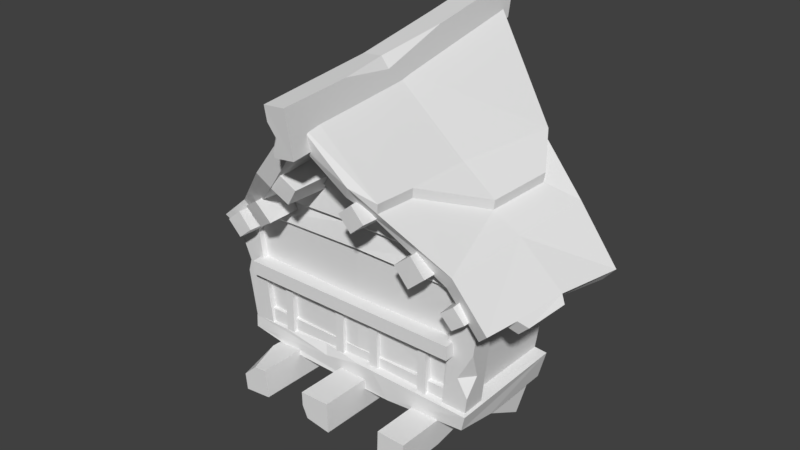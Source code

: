 # Source: Outstick_window_5.blend  (saved by Blender 2.78.0; exported with 4.5.12 LTS)
import bpy
from mathutils import Matrix  # noqa: F401  (used for matrix-valued properties, if any)

bpy.ops.wm.read_factory_settings(use_empty=True)
scene = bpy.context.scene
scene.name = 'Scene'

# ---- collections
col_collection_1 = bpy.data.collections.new('Collection 1'); scene.collection.children.link(col_collection_1)

# ---- world
world_world = bpy.data.worlds.new('World'); scene.world = world_world
world_world.color = (0.05088, 0.05088, 0.05088)
world_world.use_sun_shadow = False
world_world.sun_shadow_jitter_overblur = 0.0
world_world.cycles.sampling_method = 'MANUAL'

# ---- meshes
me_cube_017 = bpy.data.meshes.new('Cube.017')
me_cube_017.from_pydata([(0.4287, -0.79, 1.577), (0.3417, -0.7886, 1.501), (0.361, -0.7981, 1.667), (0.2716, -0.7952, 1.592), (0.433, -0.4532, 1.573), (0.3305, -0.4609, 1.485), (0.3533, -0.4475, 1.678), (0.248, -0.4577, 1.591), (0.1885, -0.8843, 1.782), (0.1155, -0.8814, 1.719), (0.1317, -0.8932, 1.858), (0.05658, -0.8891, 1.795), (0.2053, -0.4424, 1.778), (0.1029, -0.457, 1.691), (0.1256, -0.4483, 1.885), (0.02028, -0.4594, 1.798), (-0.02547, -1.045, 2.053), (-0.1304, -1.046, 2.041), (-0.02933, -1.082, 2.286), (-0.136, -1.082, 2.276), (-0.01894, -0.4792, 2.123), (-0.1535, -0.4832, 2.109), (-0.02266, -0.4739, 2.282), (-0.1606, -0.4747, 2.322), (-0.2397, -0.8801, 1.739), (-0.3303, -0.8882, 1.79), (-0.1827, -0.89, 1.824), (-0.2738, -0.897, 1.878), (-0.2397, -0.4532, 1.729), (-0.3572, -0.4484, 1.795), (-0.1657, -0.4588, 1.84), (-0.2839, -0.455, 1.909), (-0.5233, -0.7848, 1.504), (-0.5944, -0.8018, 1.593), (-0.4306, -0.8119, 1.563), (-0.5012, -0.828, 1.654), (-0.5211, -0.4518, 1.495), (-0.6124, -0.4494, 1.594), (-0.4167, -0.4514, 1.578), (-0.5079, -0.4448, 1.679), (-0.7157, -0.745, 1.371), (-0.7832, -0.7481, 1.445), (-0.6384, -0.7469, 1.433), (-0.7059, -0.7487, 1.509), (-0.7068, -0.4795, 1.364), (-0.7864, -0.4831, 1.451), (-0.6158, -0.4814, 1.436), (-0.6953, -0.4815, 1.525), (0.5477, -0.761, 1.37), (0.4898, -0.7636, 1.433), (0.614, -0.7625, 1.422), (0.5561, -0.7641, 1.487), (0.5453, -0.5014, 1.366), (0.4771, -0.5046, 1.441), (0.6233, -0.5033, 1.428), (0.5552, -0.5052, 1.505), (-0.315, -0.8095, 1.799), (0.7941, 0.01495, 1.361), (0.7391, -0.3171, 1.387), (-0.3926, -0.298, 1.763), (-0.8283, -0.6632, 1.362), (0.6711, -0.7406, 1.359), (0.1693, -0.319, 1.828), (0.1535, -0.8114, 1.799), (-0.9348, -0.2086, 1.313), (0.4748, -0.7022, 1.519), (0.5158, -0.3007, 1.548), (-0.8896, 0.03497, 1.39), (0.5622, 0.07463, 1.573), (-0.7475, 0.0783, 1.489), (-0.7423, -0.3, 1.417), (-0.6954, -0.6639, 1.477), (-0.08723, -0.8771, 2.107), (-0.08407, -0.4117, 2.148), (0.3434, 0.2035, 1.856), (0.8455, 0.03473, 1.421), (0.7882, -0.3143, 1.435), (-0.485, -0.2854, 1.814), (-0.8778, -0.6842, 1.415), (0.7261, -0.7647, 1.413), (0.2216, -0.8349, 1.824), (-0.9813, -0.2219, 1.357), (0.5162, -0.7236, 1.588), (0.5524, -0.2927, 1.617), (-0.9382, 0.05681, 1.451), (-0.5575, 0.1912, 1.775), (0.6013, 0.1085, 1.654), (-0.7868, 0.1104, 1.562), (-0.7859, -0.275, 1.533), (-0.7302, -0.6902, 1.542), (-0.07922, -0.9034, 2.226), (-0.07203, -0.4031, 2.27), (-0.07376, 0.3618, 2.42), (-0.3295, -0.8926, 1.796), (0.1015, -0.8879, 1.882), (-0.08696, -0.957, 2.091), (-0.3818, -0.9201, 1.86), (0.1347, -0.9155, 1.942), (-0.07892, -0.9839, 2.209), (0.7007, -0.5873, 1.369), (0.7535, -0.593, 1.419), (0.7378, -0.5548, 1.332), (0.771, -0.3458, 1.359), (0.7908, -0.5606, 1.384), (0.8201, -0.3429, 1.407), (-0.9065, -0.5011, 1.399), (-0.8618, -0.4818, 1.347), (-0.8924, -0.5011, 1.313), (-0.9663, -0.3, 1.256), (-0.9372, -0.5205, 1.365), (-1.014, -0.2955, 1.301), (-0.5818, -0.2728, 1.727), (-0.4378, -0.6237, 1.836), (-0.4456, -0.8108, 1.785), (-0.4388, -0.6288, 1.889), (-0.4859, -0.2908, 1.866), (-0.5584, 0.1914, 1.827), (-0.5828, -0.276, 1.791), (-0.449, -0.8158, 1.842), (-0.393, -0.8386, 1.891), (0.2367, -0.6318, 1.826), (0.4118, -0.2959, 1.7), (0.4516, 0.02529, 1.728), (0.4191, -0.3003, 1.749), (0.2587, -0.3172, 1.891), (0.3508, 0.2009, 1.905), (0.2441, -0.6395, 1.876), (0.2289, -0.8426, 1.873), (0.459, 0.02636, 1.777), (-0.6955, -0.5959, 0.7761), (-0.7684, -0.6283, 1.459), (-0.7483, -0.02338, 0.744), (-0.7646, 0.01548, 1.369), (0.4738, -0.5996, 0.7646), (0.5539, -0.6298, 1.463), (0.5196, -0.02338, 0.744), (0.5452, 0.003853, 1.37), (-0.7187, -0.5999, 0.8886), (-0.7212, -0.02462, 0.8998), (0.4934, -0.02462, 0.8998), (0.4952, -0.5923, 0.9082), (-0.7781, -0.008958, 0.8816), (0.5501, -0.008958, 0.8816), (0.5535, -0.6573, 0.8779), (-0.7554, -0.6357, 0.8748), (0.5267, -0.4176, 0.7524), (0.1191, -0.6629, 0.773), (0.532, -0.6492, 0.7968), (-0.6459, -0.1222, 0.7484), (-0.6469, -0.5523, 0.7734), (0.4171, -0.1126, 0.756), (0.4116, -0.4964, 0.7641), (0.1189, -0.5633, 0.7689), (-0.4203, -0.6565, 0.7763), (-0.7507, -0.5897, 0.776), (-0.7524, -0.6417, 0.8127), (0.09269, -0.00645, 0.7428), (0.1059, -0.1067, 0.7521), (0.03271, -0.6684, 0.8997), (-0.09282, -0.6177, 0.9091), (-0.7506, -0.6362, 0.8637), (-0.8124, -0.5691, 1.465), (-0.7522, -0.5148, 0.8726), (-0.8028, -0.5602, 1.373), (-0.6363, -0.6377, 0.8642), (-0.763, -0.5691, 1.466), (-0.6375, -0.5156, 0.8731), (-0.7543, -0.5602, 1.373), (-0.072, -0.6393, 1.485), (0.4162, -0.6399, 0.8819), (0.5529, -0.5709, 1.489), (0.4157, -0.5164, 0.8905), (0.5429, -0.5619, 1.396), (0.5396, -0.6383, 0.8755), (0.6017, -0.5706, 1.482), (0.539, -0.5155, 0.8841), (0.5908, -0.5616, 1.389), (-0.8162, 0.03697, 1.454), (-0.8048, 0.01513, 1.345), (-0.7665, 0.04311, 1.453), (-0.756, 0.01853, 1.345), (0.5526, 0.04413, 1.463), (0.5404, 0.02335, 1.353), (0.6019, 0.03387, 1.461), (0.5887, 0.01606, 1.351), (-0.8168, -0.6564, 1.457), (-0.8191, -0.5464, 1.475), (-0.692, -0.5467, 1.476), (-0.6902, -0.6568, 1.458), (0.4805, -0.6596, 1.482), (0.4818, -0.5481, 1.5), (0.6187, -0.5477, 1.492), (0.617, -0.6588, 1.474), (-0.4758, -0.681, 1.781), (0.2456, -0.6813, 1.782), (-0.09247, -0.6631, 2.124), (-0.07312, -0.6923, 1.766), (0.3997, -0.6696, 1.619), (-0.05288, -0.6778, 1.633), (-0.6221, -0.6685, 1.616), (-0.08989, -0.6504, 1.608), (-0.6529, -0.627, 1.59), (0.4321, -0.6276, 1.593), (0.272, -0.6467, 1.761), (-0.06394, -0.6596, 1.75), (-0.5009, -0.647, 1.759), (-0.04729, -0.6709, 1.509), (-0.7394, -0.6568, 1.486), (0.5233, -0.6581, 1.489), (0.254, -0.891, 0.6551), (0.2588, -0.891, 0.7995), (0.2538, -0.529, 0.65), (0.2587, -0.529, 0.7944), (0.3984, -0.891, 0.6503), (0.4032, -0.891, 0.7947), (0.3567, -0.529, 0.6466), (0.403, -0.529, 0.7896), (0.2527, -0.2825, 0.6165), (0.257, -0.2183, 0.7458), (0.3971, -0.2825, 0.6117), (0.4014, -0.2183, 0.741), (0.2475, 0.004171, 0.4607), (0.2516, 0.07956, 0.5839), (0.3919, 0.004171, 0.4559), (0.396, 0.07956, 0.5791), (-0.171, -0.7319, 0.6682), (-0.1744, -0.9172, 0.8236), (-0.131, -0.5399, 0.6647), (-0.1743, -0.5399, 0.8182), (-0.01662, -0.9172, 0.6727), (-0.02006, -0.9172, 0.8271), (-0.0165, -0.5399, 0.6672), (-0.01994, -0.5399, 0.8216), (-0.1701, -0.2764, 0.628), (-0.1732, -0.2077, 0.7663), (-0.0157, -0.2764, 0.6314), (-0.01878, -0.2077, 0.7697), (-0.1664, 0.03016, 0.4614), (-0.1693, 0.1108, 0.5931), (-0.012, 0.03016, 0.4648), (-0.01493, 0.1108, 0.5965), (-0.5734, -0.891, 0.6466), (-0.589, -0.695, 0.7889), (-0.5729, -0.529, 0.6415), (-0.5886, -0.529, 0.7851), (-0.4298, -0.891, 0.6623), (-0.4455, -0.891, 0.8059), (-0.4293, -0.529, 0.6572), (-0.445, -0.529, 0.8008), (-0.5692, -0.2825, 0.6082), (-0.5833, -0.2183, 0.7368), (-0.4256, -0.2825, 0.6239), (-0.4397, -0.2183, 0.7526), (-0.5523, 0.004171, 0.4533), (-0.5657, 0.07956, 0.5758), (-0.4087, 0.004171, 0.469), (-0.4221, 0.07956, 0.5915), (0.5823, -0.6496, 1.206), (0.5512, -0.6414, 0.9654), (0.5003, -0.6449, 1.056), (0.5634, -0.5891, 1.066), (-0.78, -0.6451, 1.127), (-0.7998, -0.6512, 1.304), (-0.7887, -0.6116, 1.205), (-0.7576, -0.6477, 1.192), (-0.05601, -0.6647, 0.8969), (-0.5305, -0.645, 0.8819), (-0.2876, -0.6294, 0.8978), (-0.2634, -0.6533, 0.8495), (-0.1729, -0.9172, 0.7529), (0.399, -0.529, 0.6677), (-0.1457, -0.9172, 0.6921), (0.3976, -0.3865, 0.6258), (-0.1706, -0.457, 0.6525), (0.3983, -0.6418, 0.6478), (-0.5726, -0.5095, 0.6389), (-0.171, -0.6701, 0.6668), (-0.1714, -0.5399, 0.6871), (-0.571, -0.4051, 0.6248), (-0.5745, -0.4752, 0.6562), (-0.5406, -0.4533, 0.6347), (-0.5827, -0.891, 0.7311), (-0.5105, -0.891, 0.7988), (-0.6881, -0.6265, 0.8745), (-0.6881, -0.6265, 0.9535), (-0.6881, -0.5878, 0.9535), (0.4773, -0.6265, 0.8745), (0.4773, -0.6265, 0.9535), (0.4773, -0.5878, 0.9535), (0.4773, -0.6071, 1.233), (0.4773, -0.6071, 1.162), (0.4773, -0.6988, 1.233), (0.4773, -0.6988, 1.162), (-0.6881, -0.6071, 1.233), (-0.6881, -0.6071, 1.162), (-0.6881, -0.6988, 1.233), (-0.6881, -0.6988, 1.162), (-0.01894, 0.01399, 2.211), (-0.1535, 0.01004, 2.196), (-0.02389, -0.01731, 2.415), (-0.1606, -0.0199, 2.402), (-0.01894, 0.3813, 2.309), (-0.1535, 0.3773, 2.294), (-0.02389, 0.4269, 2.499), (-0.1606, 0.4244, 2.487), (-0.1342, -1.071, 2.201), (-0.1311, -1.051, 2.072), (-0.1003, -1.06, 2.137), (-0.1335, -1.031, 2.127), (-0.06345, -0.4728, 2.331), (-0.02389, -0.1282, 2.395), (-0.0262, -0.7318, 2.314), (-0.1648, -0.6035, 0.8913), (-0.2102, -0.6035, 0.8913), (-0.1648, -0.6433, 0.8913), (-0.2102, -0.6433, 0.8913), (-0.1648, -0.6035, 1.169), (-0.2102, -0.6035, 1.169), (-0.1648, -0.6433, 1.169), (-0.2102, -0.6433, 1.169), (-0.4882, -0.6035, 0.8843), (-0.5336, -0.6035, 0.8843), (-0.4882, -0.6433, 0.8843), (-0.5336, -0.6433, 0.8843), (-0.4882, -0.6035, 1.162), (-0.5336, -0.6035, 1.162), (-0.4882, -0.6433, 1.162), (-0.5336, -0.6433, 1.162), (0.04184, -0.6035, 0.8913), (-0.003566, -0.6035, 0.8913), (0.04184, -0.6433, 0.8913), (-0.003566, -0.6433, 0.8913), (0.04184, -0.6035, 1.169), (-0.003566, -0.6035, 1.169), (0.04184, -0.6433, 1.169), (-0.003566, -0.6433, 1.169), (0.3244, -0.6035, 0.8913), (0.279, -0.6035, 0.8913), (0.3244, -0.6433, 0.8913), (0.279, -0.6433, 0.8913), (0.3244, -0.6035, 1.169), (0.279, -0.6035, 1.169), (0.3244, -0.6433, 1.169), (0.279, -0.6433, 1.169), (-0.7437, -0.6142, 1.176), (0.5248, -0.6112, 1.188), (-0.08295, -0.6279, 1.182), (-0.7187, -0.6034, 0.8886), (0.4952, -0.5959, 0.9082), (-0.09282, -0.6213, 0.9091), (-0.7437, -0.6177, 1.176), (0.5248, -0.6148, 1.188), (-0.08295, -0.6315, 1.182)], [], [(1, 0, 2, 3), (9, 8, 10, 11), (1, 5, 4, 0), (2, 6, 7, 3), (0, 4, 6, 2), (3, 7, 5, 1), (9, 13, 12, 8), (10, 14, 15, 11), (8, 12, 14, 10), (11, 15, 13, 9), (17, 16, 18, 19, 305, 307, 306), (17, 21, 20, 16), (18, 311, 309, 23, 19), (16, 20, 22, 311, 18), (19, 23, 21, 17, 306, 308, 305), (25, 24, 26, 27), (25, 29, 28, 24), (26, 30, 31, 27), (24, 28, 30, 26), (27, 31, 29, 25), (33, 32, 34, 35), (33, 37, 36, 32), (34, 38, 39, 35), (32, 36, 38, 34), (35, 39, 37, 33), (41, 40, 42, 43), (41, 45, 44, 40), (42, 46, 47, 43), (40, 44, 46, 42), (43, 47, 45, 41), (49, 48, 50, 51), (49, 53, 52, 48), (50, 54, 55, 51), (48, 52, 54, 50), (51, 55, 53, 49), (66, 68, 57, 58), (72, 73, 62, 63), (65, 66, 58, 99, 61), (70, 64, 67, 69), (63, 62, 66, 65), (72, 56, 59, 73), (56, 71, 70, 59), (71, 60, 106, 64, 70), (83, 76, 75, 86), (120, 121, 123, 126), (113, 96, 118), (77, 112, 114, 115), (82, 79, 100, 76, 83), (88, 87, 84, 81), (80, 82, 83, 121, 120), (112, 113, 118, 114), (89, 88, 81, 105, 78), (63, 65, 82, 80), (64, 106, 107, 108), (58, 57, 75, 76), (63, 80, 97, 94), (72, 63, 94, 95), (67, 64, 81, 84), (56, 93, 71), (65, 61, 79, 82), (60, 71, 89, 78), (61, 99, 100, 79), (93, 95, 98, 96), (95, 94, 97, 98), (56, 72, 95, 93), (80, 120, 126, 127), (85, 111, 117, 116), (96, 89, 71, 93), (103, 101, 102, 104), (100, 99, 101, 103), (99, 58, 102, 101), (58, 76, 104, 102), (76, 100, 103, 104), (108, 107, 109, 110), (105, 106, 60, 78), (106, 105, 109, 107), (81, 64, 108, 110), (105, 81, 110, 109), (115, 116, 117), (111, 85, 87, 88), (113, 112, 77, 111, 88, 89), (96, 113, 89), (91, 92, 116, 115), (90, 91, 115, 114, 119), (119, 114, 118), (90, 119, 96, 98), (119, 118, 96), (111, 77, 115, 117), (124, 123, 128, 125), (74, 122, 121, 83, 86), (122, 74, 125, 128), (90, 127, 126, 124, 91), (91, 124, 125, 92), (127, 90, 98, 97), (126, 123, 124), (97, 80, 127), (121, 122, 128, 123), (137, 344, 130, 132, 138), (139, 136, 134, 345, 140), (143, 140, 159, 158), (142, 139, 140, 143), (144, 137, 138, 141), (129, 155, 154), (135, 142, 143, 147, 145), (133, 147, 146), (145, 147, 133), (146, 147, 143, 158), (145, 133, 151), (135, 145, 151, 150), (133, 146, 152, 151), (146, 153, 129, 149, 152), (131, 156, 157, 148), (154, 155, 144, 141, 131), (153, 155, 129), (129, 154, 131, 148, 149), (150, 151, 152, 157), (157, 156, 135, 150), (148, 157, 152, 149), (160, 261, 263, 262, 185, 186, 162), (158, 159, 137, 144, 266, 267, 265), (158, 265, 268, 266, 144, 155, 153, 146), (162, 186, 187, 166), (166, 187, 188, 164), (164, 188, 185, 262, 264, 261, 160), (169, 189, 190, 171), (171, 190, 191, 175), (175, 191, 192, 257, 260, 258, 173), (137, 159, 346, 344), (173, 258, 259, 257, 192, 189, 169), (176, 172, 182, 184), (163, 161, 177, 178), (174, 176, 184, 183), (161, 165, 179, 177), (167, 163, 178, 180), (170, 174, 183, 181), (140, 345, 346, 159), (204, 203, 194, 196), (205, 204, 196, 193), (196, 194, 195), (193, 196, 195), (201, 200, 198, 199), (200, 202, 197, 198), (206, 208, 202, 200), (207, 206, 200, 201), (199, 198, 204, 205), (198, 197, 203, 204), (130, 168, 206, 207), (168, 134, 208, 206), (209, 210, 212, 211), (216, 270, 272, 219, 220), (215, 270, 274), (213, 214, 210, 209), (211, 215, 274, 213, 209), (216, 212, 210, 214), (275, 279, 280), (212, 216, 220, 218), (211, 212, 218, 217), (220, 219, 223, 224), (219, 217, 221, 223), (218, 220, 224, 222), (217, 218, 222, 221), (225, 271, 269), (232, 231, 235, 236), (231, 232, 230, 229), (229, 271, 225), (232, 228, 226, 230), (231, 227, 273, 233, 235), (227, 277, 273), (236, 235, 239, 240), (235, 233, 237, 239), (234, 236, 240, 238), (233, 234, 238, 237), (241, 281, 242, 244, 243), (248, 247, 251, 252), (247, 248, 246, 245), (245, 246, 282, 281, 241), (243, 247, 245, 241), (248, 244, 242, 282, 246), (247, 243, 275, 280, 278, 249, 251), (244, 248, 252, 250), (243, 244, 250, 249, 278, 279, 275), (252, 251, 255, 256), (251, 249, 253, 255), (250, 252, 256, 254), (249, 250, 254, 253), (259, 260, 257), (260, 259, 258), (261, 264, 263), (262, 263, 264), (267, 268, 265), (268, 267, 266), (274, 270, 216, 214, 213), (269, 271, 229, 230, 226), (225, 269, 226, 228, 277, 276), (276, 277, 227), (272, 215, 211, 217, 219), (278, 280, 279), (272, 270, 215), (276, 227, 231, 229, 225), (273, 277, 228, 234, 233), (281, 282, 242), (296, 295, 293, 294), (289, 293, 295, 291), (286, 287, 284, 283), (288, 285, 284, 287), (292, 291, 295, 296), (290, 289, 291, 292), (294, 290, 292, 296), (21, 23, 300, 298), (300, 299, 303, 304), (23, 309, 310, 299, 300), (298, 300, 304, 302), (299, 297, 301, 303), (307, 308, 306), (308, 307, 305), (310, 309, 22), (309, 311, 22), (310, 22, 20, 297, 299), (312, 316, 318, 314), (315, 314, 318, 319), (317, 313, 315, 319), (320, 324, 326, 322), (323, 322, 326, 327), (325, 321, 323, 327), (328, 332, 334, 330), (331, 330, 334, 335), (333, 329, 331, 335), (336, 340, 342, 338), (339, 338, 342, 343), (341, 337, 339, 343), (344, 346, 168, 130), (346, 345, 134, 168), (347, 349, 352, 350), (348, 351, 352, 349)])
_uv = me_cube_017.uv_layers.new(name='UVMap')
_uv.uv.foreach_set('vector', [0.03088, 0.9726, 0.03088, 0.9726, 0.03088, 0.9726, 0.03088, 0.9726, 0.03088, 0.9726, 0.03088, 0.9726, 0.03088, 0.9726, 0.03088, 0.9726, 0.03088, 0.9726, 0.03088, 0.9726, 0.03088, 0.9726, 0.03088, 0.9726, 0.03088, 0.9726, 0.03088, 0.9726, 0.03088, 0.9726, 0.03088, 0.9726, 0.03088, 0.9726, 0.03088, 0.9726, 0.03088, 0.9726, 0.03088, 0.9726, 0.03088, 0.9726, 0.03088, 0.9726, 0.03088, 0.9726, 0.03088, 0.9726, 0.03088, 0.9726, 0.03088, 0.9726, 0.03088, 0.9726, 0.03088, 0.9726, 0.03088, 0.9726, 0.03088, 0.9726, 0.03088, 0.9726, 0.03088, 0.9726, 0.03088, 0.9726, 0.03088, 0.9726, 0.03088, 0.9726, 0.03088, 0.9726, 0.03088, 0.9726, 0.03088, 0.9726, 0.03088, 0.9726, 0.03088, 0.9726, 0.04734, 0.9725, 0.04734, 0.9725, 0.04734, 0.9725, 0.04734, 0.9725, 0.04734, 0.9725, 0.04734, 0.9725, 0.04734, 0.9725, 0.04734, 0.9725, 0.04734, 0.9725, 0.04734, 0.9725, 0.04734, 0.9725, 0.04734, 0.9725, 0.04734, 0.9725, 0.04734, 0.9725, 0.04734, 0.9725, 0.04734, 0.9725, 0.04734, 0.9725, 0.04734, 0.9725, 0.04734, 0.9725, 0.04734, 0.9725, 0.04734, 0.9725, 0.04734, 0.9725, 0.04734, 0.9725, 0.04734, 0.9725, 0.04734, 0.9725, 0.04734, 0.9725, 0.04734, 0.9725, 0.04734, 0.9725, 0.03088, 0.9726, 0.03088, 0.9726, 0.03088, 0.9726, 0.03088, 0.9726, 0.03088, 0.9726, 0.03088, 0.9726, 0.03088, 0.9726, 0.03088, 0.9726, 0.03088, 0.9726, 0.03088, 0.9726, 0.03088, 0.9726, 0.03088, 0.9726, 0.03088, 0.9726, 0.03088, 0.9726, 0.03088, 0.9726, 0.03088, 0.9726, 0.03088, 0.9726, 0.03088, 0.9726, 0.03088, 0.9726, 0.03088, 0.9726, 0.03088, 0.9726, 0.03088, 0.9726, 0.03088, 0.9726, 0.03088, 0.9726, 0.03088, 0.9726, 0.03088, 0.9726, 0.03088, 0.9726, 0.03088, 0.9726, 0.03088, 0.9726, 0.03088, 0.9726, 0.03088, 0.9726, 0.03088, 0.9726, 0.03088, 0.9726, 0.03088, 0.9726, 0.03088, 0.9726, 0.03088, 0.9726, 0.03088, 0.9726, 0.03088, 0.9726, 0.03088, 0.9726, 0.03088, 0.9726, 0.03088, 0.9726, 0.03088, 0.9726, 0.03088, 0.9726, 0.03088, 0.9726, 0.03088, 0.9726, 0.03088, 0.9726, 0.03088, 0.9726, 0.03088, 0.9726, 0.03088, 0.9726, 0.03088, 0.9726, 0.03088, 0.9726, 0.03088, 0.9726, 0.03088, 0.9726, 0.03088, 0.9726, 0.03088, 0.9726, 0.03088, 0.9726, 0.03088, 0.9726, 0.03088, 0.9726, 0.03088, 0.9726, 0.03088, 0.9726, 0.03088, 0.9726, 0.03088, 0.9726, 0.03088, 0.9726, 0.03088, 0.9726, 0.03088, 0.9726, 0.03088, 0.9726, 0.03088, 0.9726, 0.03088, 0.9726, 0.03088, 0.9726, 0.03088, 0.9726, 0.03088, 0.9726, 0.03088, 0.9726, 0.03088, 0.9726, 0.03088, 0.9726, 0.03088, 0.9726, 0.03088, 0.9726, 0.03088, 0.9726, 0.03088, 0.9726, 0.03088, 0.9726, 0.03088, 0.9726, 0.7801, 0.07966, 0.8266, 0.06904, 0.8162, 0.04095, 0.7734, 0.05803, 0.7293, 0.1764, 0.7912, 0.163, 0.7865, 0.1182, 0.7252, 0.133, 0.7281, 0.09148, 0.7801, 0.07966, 0.7734, 0.05803, 0.737, 0.06687, 0.7163, 0.07194, 0.7755, 0.06198, 0.7847, 0.04381, 0.8185, 0.04457, 0.8236, 0.05787, 0.7252, 0.133, 0.7865, 0.1182, 0.7801, 0.07966, 0.7281, 0.09148, 0.7293, 0.1764, 0.7255, 0.1329, 0.7858, 0.1089, 0.7912, 0.163, 0.7255, 0.1329, 0.7314, 0.08434, 0.7755, 0.06198, 0.7858, 0.1089, 0.7314, 0.08434, 0.7267, 0.06908, 0.75, 0.05969, 0.7847, 0.04381, 0.7755, 0.06198, 0.02965, 0.9932, 0.02965, 0.9932, 0.02965, 0.9932, 0.02965, 0.9932, 0.03858, 0.9927, 0.03858, 0.9927, 0.03858, 0.9927, 0.03858, 0.9927, 0.03858, 0.9927, 0.03858, 0.9927, 0.03858, 0.9927, 0.03858, 0.9927, 0.03858, 0.9927, 0.03858, 0.9927, 0.03858, 0.9927, 0.02965, 0.9932, 0.02965, 0.9932, 0.02965, 0.9932, 0.02965, 0.9932, 0.02965, 0.9932, 0.02965, 0.9932, 0.02965, 0.9932, 0.02965, 0.9932, 0.02965, 0.9932, 0.02965, 0.9932, 0.02965, 0.9932, 0.02965, 0.9932, 0.02965, 0.9932, 0.02965, 0.9932, 0.03858, 0.9927, 0.03858, 0.9927, 0.03858, 0.9927, 0.03858, 0.9927, 0.02965, 0.9932, 0.02965, 0.9932, 0.02965, 0.9932, 0.02965, 0.9932, 0.02965, 0.9932, 0.02965, 0.9932, 0.02965, 0.9932, 0.02965, 0.9932, 0.02965, 0.9932, 0.7847, 0.04381, 0.75, 0.05969, 0.7461, 0.056, 0.7702, 0.04007, 0.03857, 0.9911, 0.03857, 0.9911, 0.03857, 0.9911, 0.03857, 0.9911, 0.02965, 0.9932, 0.02965, 0.9932, 0.02965, 0.9932, 0.02965, 0.9932, 0.7293, 0.1764, 0.7252, 0.133, 0.7186, 0.1471, 0.7181, 0.1776, 0.03857, 0.9911, 0.03857, 0.9911, 0.03857, 0.9911, 0.03857, 0.9911, 0.7255, 0.1329, 0.7144, 0.136, 0.7314, 0.08434, 0.02965, 0.9932, 0.02965, 0.9932, 0.02965, 0.9932, 0.02965, 0.9932, 0.02965, 0.9932, 0.02965, 0.9932, 0.02965, 0.9932, 0.02965, 0.9932, 0.03857, 0.9911, 0.03857, 0.9911, 0.03857, 0.9911, 0.03857, 0.9911, 0.02965, 0.9932, 0.02965, 0.9932, 0.02965, 0.9932, 0.02965, 0.9932, 0.02965, 0.9932, 0.02965, 0.9932, 0.02965, 0.9932, 0.02965, 0.9932, 0.7255, 0.1329, 0.7293, 0.1764, 0.7181, 0.1776, 0.7144, 0.136, 0.03858, 0.9927, 0.03858, 0.9927, 0.03858, 0.9927, 0.03858, 0.9927, 0.03858, 0.9927, 0.03858, 0.9927, 0.03858, 0.9927, 0.03858, 0.9927, 0.02965, 0.9932, 0.02965, 0.9932, 0.02965, 0.9932, 0.02965, 0.9932, 0.03857, 0.9911, 0.03857, 0.9911, 0.03857, 0.9911, 0.03857, 0.9911, 0.03857, 0.9911, 0.03857, 0.9911, 0.03857, 0.9911, 0.03857, 0.9911, 0.737, 0.06687, 0.7734, 0.05803, 0.7684, 0.05553, 0.7398, 0.06074, 0.03857, 0.9911, 0.03857, 0.9911, 0.03857, 0.9911, 0.03857, 0.9911, 0.02965, 0.9932, 0.02965, 0.9932, 0.02965, 0.9932, 0.02965, 0.9932, 0.03857, 0.9911, 0.03857, 0.9911, 0.03857, 0.9911, 0.03857, 0.9911, 0.03857, 0.9911, 0.03857, 0.9911, 0.03857, 0.9911, 0.03857, 0.9911, 0.03857, 0.9911, 0.03857, 0.9911, 0.03857, 0.9911, 0.03857, 0.9911, 0.03857, 0.9911, 0.03857, 0.9911, 0.03857, 0.9911, 0.03857, 0.9911, 0.02965, 0.9932, 0.02965, 0.9932, 0.02965, 0.9932, 0.02965, 0.9932, 0.02965, 0.9932, 0.02965, 0.9932, 0.02965, 0.9932, 0.02965, 0.9932, 0.02965, 0.9932, 0.02965, 0.9932, 0.02965, 0.9932, 0.02965, 0.9932, 0.02965, 0.9932, 0.02965, 0.9932, 0.02965, 0.9932, 0.02965, 0.9932, 0.02965, 0.9932, 0.02965, 0.9932, 0.02965, 0.9932, 0.02965, 0.9932, 0.02965, 0.9932, 0.02965, 0.9932, 0.02965, 0.9932, 0.02965, 0.9932, 0.02965, 0.9932, 0.02965, 0.9932, 0.02965, 0.9932, 0.02965, 0.9932, 0.02965, 0.9932, 0.02965, 0.9932, 0.02965, 0.9932, 0.02965, 0.9932, 0.02965, 0.9932, 0.02965, 0.9932, 0.02965, 0.9932, 0.02965, 0.9932, 0.02965, 0.9932, 0.02965, 0.9932, 0.02965, 0.9932, 0.03858, 0.9927, 0.03858, 0.9927, 0.03858, 0.9927, 0.03858, 0.9927, 0.02965, 0.9932, 0.02965, 0.9932, 0.02965, 0.9932, 0.02965, 0.9932, 0.02965, 0.9932, 0.02965, 0.9932, 0.02965, 0.9932, 0.02965, 0.9932, 0.02965, 0.9932, 0.03857, 0.9929, 0.03857, 0.9929, 0.03857, 0.9929, 0.03857, 0.9929, 0.02965, 0.9932, 0.02965, 0.9932, 0.02965, 0.9932, 0.02965, 0.9932, 0.02965, 0.9932, 0.02965, 0.9932, 0.02965, 0.9932, 0.02965, 0.9932, 0.02965, 0.9932, 0.02965, 0.9932, 0.02965, 0.9932, 0.02965, 0.9932, 0.02965, 0.9932, 0.02965, 0.9932, 0.02965, 0.9932, 0.02965, 0.9932, 0.03858, 0.9927, 0.03858, 0.9927, 0.03858, 0.9927, 0.03858, 0.9927, 0.03858, 0.9927, 0.03858, 0.9927, 0.03858, 0.9927, 0.9089, 0.0582, 0.9074, 0.08816, 0.9059, 0.1177, 0.973, 0.1083, 0.9689, 0.05937, 0.9689, 0.05937, 0.9718, 0.1084, 0.9057, 0.1181, 0.9077, 0.08938, 0.9096, 0.06024, 0.04062, 0.9707, 0.04062, 0.9707, 0.04062, 0.9707, 0.04062, 0.9707, 0.04062, 0.9707, 0.04062, 0.9707, 0.04062, 0.9707, 0.04062, 0.9707, 0.04062, 0.9707, 0.04062, 0.9707, 0.04062, 0.9707, 0.04062, 0.9707, 0.04062, 0.9707, 0.04062, 0.9707, 0.04062, 0.9707, 0.04062, 0.9707, 0.04062, 0.9707, 0.04062, 0.9707, 0.04062, 0.9707, 0.04062, 0.9707, 0.04062, 0.9707, 0.04062, 0.9707, 0.04062, 0.9707, 0.04062, 0.9707, 0.04062, 0.9707, 0.04062, 0.9707, 0.04043, 0.9707, 0.04043, 0.9707, 0.04043, 0.9707, 0.04043, 0.9707, 0.04062, 0.9707, 0.04062, 0.9707, 0.04062, 0.9707, 0.04062, 0.9707, 0.04062, 0.9707, 0.04062, 0.9707, 0.04062, 0.9707, 0.04062, 0.9707, 0.04062, 0.9707, 0.04062, 0.9707, 0.04062, 0.9707, 0.04062, 0.9707, 0.04062, 0.9707, 0.04062, 0.9707, 0.04062, 0.9707, 0.04062, 0.9707, 0.04062, 0.9707, 0.04062, 0.9707, 0.04062, 0.9707, 0.04062, 0.9707, 0.04062, 0.9707, 0.04062, 0.9707, 0.04062, 0.9707, 0.04062, 0.9707, 0.04062, 0.9707, 0.04062, 0.9707, 0.04062, 0.9707, 0.04062, 0.9707, 0.04062, 0.9707, 0.04062, 0.9707, 0.04062, 0.9707, 0.04062, 0.9707, 0.04062, 0.9707, 0.927, 0.03338, 0.9262, 0.08636, 0.8858, 0.0956, 0.884, 0.03256, 0.04062, 0.9707, 0.04062, 0.9707, 0.04062, 0.9707, 0.04062, 0.9707, 0.7802, 0.0347, 0.884, 0.03256, 0.8858, 0.0956, 0.7801, 0.09408, 0.02673, 0.9717, 0.02673, 0.9717, 0.02673, 0.9717, 0.02673, 0.9717, 0.02673, 0.9717, 0.02673, 0.9717, 0.02673, 0.9717, 0.04062, 0.9707, 0.04062, 0.9707, 0.04062, 0.9707, 0.04062, 0.9707, 0.04062, 0.9707, 0.04062, 0.9707, 0.04062, 0.9707, 0.04043, 0.9707, 0.04043, 0.9707, 0.04043, 0.9707, 0.04043, 0.9707, 0.04043, 0.9707, 0.04043, 0.9707, 0.04043, 0.9707, 0.04043, 0.9707, 0.02673, 0.9717, 0.02673, 0.9717, 0.02673, 0.9717, 0.02673, 0.9717, 0.02673, 0.9717, 0.02673, 0.9717, 0.02673, 0.9717, 0.02673, 0.9717, 0.02673, 0.9717, 0.02673, 0.9717, 0.02673, 0.9717, 0.02673, 0.9717, 0.02673, 0.9717, 0.02673, 0.9717, 0.02673, 0.9717, 0.03088, 0.9726, 0.03088, 0.9726, 0.03088, 0.9726, 0.03088, 0.9726, 0.03088, 0.9726, 0.03088, 0.9726, 0.03088, 0.9726, 0.03088, 0.9726, 0.03088, 0.9726, 0.03088, 0.9726, 0.03088, 0.9726, 0.03088, 0.9726, 0.03088, 0.9726, 0.03088, 0.9726, 0.03088, 0.9726, 0.04062, 0.9196, 0.04062, 0.9196, 0.04062, 0.9196, 0.04062, 0.9196, 0.03088, 0.9726, 0.03088, 0.9726, 0.03088, 0.9726, 0.03088, 0.9726, 0.03088, 0.9726, 0.03088, 0.9726, 0.03088, 0.9726, 0.03088, 0.9726, 0.03088, 0.9726, 0.03088, 0.9726, 0.03088, 0.9726, 0.03088, 0.9726, 0.03088, 0.9726, 0.03088, 0.9726, 0.03088, 0.9726, 0.03088, 0.9726, 0.03088, 0.9726, 0.03088, 0.9726, 0.03088, 0.9726, 0.03088, 0.9726, 0.03088, 0.9726, 0.03088, 0.9726, 0.03088, 0.9726, 0.03088, 0.9726, 0.03088, 0.9726, 0.03088, 0.9726, 0.03088, 0.9726, 0.03088, 0.9726, 0.03088, 0.9726, 0.03088, 0.9726, 0.03088, 0.9726, 0.04062, 0.9196, 0.04062, 0.9196, 0.04062, 0.9196, 0.04062, 0.9196, 0.04693, 0.9702, 0.04693, 0.9702, 0.04693, 0.9702, 0.04693, 0.9702, 0.04693, 0.9702, 0.04693, 0.9702, 0.04693, 0.9702, 0.04693, 0.9702, 0.03088, 0.9726, 0.03088, 0.9726, 0.03088, 0.9726, 0.03088, 0.9726, 0.03088, 0.9726, 0.03088, 0.9726, 0.04693, 0.9702, 0.04693, 0.9702, 0.04693, 0.9702, 0.04693, 0.9702, 0.04693, 0.9702, 0.04693, 0.9702, 0.04693, 0.9702, 0.04693, 0.9702, 0.03845, 0.9726, 0.03845, 0.9726, 0.03845, 0.9726, 0.03845, 0.9726, 0.03845, 0.9726, 0.03845, 0.9726, 0.03845, 0.9726, 0.03845, 0.9726, 0.03088, 0.9726, 0.03088, 0.9726, 0.03088, 0.9726, 0.03088, 0.9726, 0.03088, 0.9726, 0.03088, 0.9726, 0.03088, 0.9726, 0.03088, 0.9726, 0.04702, 0.9702, 0.04702, 0.9702, 0.04702, 0.9702, 0.04702, 0.9702, 0.04702, 0.9702, 0.04702, 0.9702, 0.04702, 0.9702, 0.04702, 0.9702, 0.03723, 0.9729, 0.03723, 0.9729, 0.03723, 0.9729, 0.03723, 0.9729, 0.03723, 0.9729, 0.03723, 0.9729, 0.03723, 0.9729, 0.03723, 0.9729, 0.03723, 0.9729, 0.03723, 0.9729, 0.03723, 0.9729, 0.03723, 0.9729, 0.03723, 0.9729, 0.03723, 0.9729, 0.03723, 0.9729, 0.03723, 0.9729, 0.03723, 0.9729, 0.03723, 0.9729, 0.03723, 0.9729, 0.03723, 0.9729, 0.03723, 0.9729, 0.03088, 0.9726, 0.03088, 0.9726, 0.03088, 0.9726, 0.03088, 0.9726, 0.03088, 0.9726, 0.03088, 0.9726, 0.03088, 0.9726, 0.03088, 0.9726, 0.03088, 0.9726, 0.03088, 0.9726, 0.03088, 0.9726, 0.03723, 0.9729, 0.03723, 0.9729, 0.03723, 0.9729, 0.03723, 0.9729, 0.03723, 0.9729, 0.03723, 0.9729, 0.03723, 0.9729, 0.03723, 0.9729, 0.03723, 0.9729, 0.03723, 0.9729, 0.03723, 0.9729, 0.03723, 0.9729, 0.03723, 0.9729, 0.03723, 0.9729, 0.03723, 0.9729, 0.03723, 0.9729, 0.03723, 0.9729, 0.03723, 0.9729, 0.03723, 0.9729, 0.03723, 0.9729, 0.02576, 0.9726, 0.02576, 0.9726, 0.02576, 0.9726, 0.02576, 0.9726, 0.02576, 0.9726, 0.02576, 0.9726, 0.02576, 0.9726, 0.02576, 0.9726, 0.02576, 0.9726, 0.02576, 0.9726, 0.02576, 0.9726, 0.02576, 0.9726, 0.02576, 0.9726, 0.02576, 0.9726, 0.02576, 0.9726, 0.02576, 0.9726, 0.02576, 0.9726, 0.02576, 0.9726, 0.02576, 0.9726, 0.02576, 0.9726, 0.02576, 0.9726, 0.02576, 0.9726, 0.02576, 0.9726, 0.02576, 0.9726, 0.02576, 0.9726, 0.02576, 0.9726, 0.02576, 0.9726, 0.02576, 0.9726, 0.02576, 0.9726, 0.02576, 0.9726, 0.02576, 0.9726, 0.02576, 0.9726, 0.02576, 0.9726, 0.02576, 0.9726, 0.02576, 0.9726, 0.02576, 0.9726, 0.02576, 0.9726, 0.02576, 0.9726, 0.02576, 0.9726, 0.02576, 0.9726, 0.02576, 0.9726, 0.02576, 0.9726, 0.03088, 0.9726, 0.03088, 0.9726, 0.03088, 0.9726, 0.03088, 0.9726, 0.03088, 0.9726, 0.03088, 0.9726, 0.03088, 0.9726, 0.03088, 0.9726, 0.03088, 0.9726, 0.03088, 0.9726, 0.03088, 0.9726, 0.03088, 0.9726, 0.03088, 0.9726, 0.03088, 0.9726, 0.03088, 0.9726, 0.03088, 0.9726, 0.03088, 0.9726, 0.03088, 0.9726, 0.03088, 0.9726, 0.03088, 0.9726, 0.03088, 0.9726, 0.03088, 0.9726, 0.03088, 0.9726, 0.03088, 0.9726, 0.03088, 0.9726, 0.03088, 0.9726, 0.03088, 0.9726, 0.03088, 0.9726, 0.03088, 0.9726, 0.03088, 0.9726, 0.03088, 0.9726, 0.03088, 0.9726, 0.03088, 0.9726, 0.03088, 0.9726, 0.03088, 0.9726, 0.03088, 0.9726, 0.03088, 0.9726, 0.03088, 0.9726, 0.03088, 0.9726, 0.03088, 0.9726, 0.03088, 0.9726, 0.03088, 0.9726, 0.03088, 0.9726, 0.03088, 0.9726, 0.03088, 0.9726, 0.03088, 0.9726, 0.03088, 0.9726, 0.03088, 0.9726, 0.03088, 0.9726, 0.03088, 0.9726, 0.03088, 0.9726, 0.03088, 0.9726, 0.03088, 0.9726, 0.03088, 0.9726, 0.03088, 0.9726, 0.03088, 0.9726, 0.03088, 0.9726, 0.03088, 0.9726, 0.03088, 0.9726, 0.03088, 0.9726, 0.03088, 0.9726, 0.03088, 0.9726, 0.03088, 0.9726, 0.03088, 0.9726, 0.03088, 0.9726, 0.03088, 0.9726, 0.03088, 0.9726, 0.02673, 0.9717, 0.02673, 0.9717, 0.02673, 0.9717, 0.02673, 0.9717, 0.02673, 0.9717, 0.02673, 0.9717, 0.04062, 0.9707, 0.04062, 0.9707, 0.04062, 0.9707, 0.04062, 0.9707, 0.04062, 0.9707, 0.04062, 0.9707, 0.03723, 0.9729, 0.03723, 0.9729, 0.03723, 0.9729, 0.03723, 0.9729, 0.03723, 0.9729, 0.02576, 0.9726, 0.02576, 0.9726, 0.02576, 0.9726, 0.02576, 0.9726, 0.02576, 0.9726, 0.02576, 0.9726, 0.02576, 0.9726, 0.02576, 0.9726, 0.02576, 0.9726, 0.02576, 0.9726, 0.02576, 0.9726, 0.02576, 0.9726, 0.02576, 0.9726, 0.02576, 0.9726, 0.03723, 0.9729, 0.03723, 0.9729, 0.03723, 0.9729, 0.03723, 0.9729, 0.03723, 0.9729, 0.03088, 0.9726, 0.03088, 0.9726, 0.03088, 0.9726, 0.03723, 0.9729, 0.03723, 0.9729, 0.03723, 0.9729, 0.02576, 0.9726, 0.02576, 0.9726, 0.02576, 0.9726, 0.02576, 0.9726, 0.02576, 0.9726, 0.02576, 0.9726, 0.02576, 0.9726, 0.02576, 0.9726, 0.02576, 0.9726, 0.02576, 0.9726, 0.03088, 0.9726, 0.03088, 0.9726, 0.03088, 0.9726, 0.0393, 0.9711, 0.0393, 0.9711, 0.0393, 0.9711, 0.0393, 0.9711, 0.03778, 0.9723, 0.03778, 0.9723, 0.03778, 0.9723, 0.03778, 0.9723, 0.03778, 0.9723, 0.03778, 0.9723, 0.03778, 0.9723, 0.03778, 0.9723, 0.03778, 0.9723, 0.03778, 0.9723, 0.03778, 0.9723, 0.03778, 0.9723, 0.03778, 0.9723, 0.03778, 0.9723, 0.03778, 0.9723, 0.03778, 0.9723, 0.0393, 0.9711, 0.0393, 0.9711, 0.0393, 0.9711, 0.0393, 0.9711, 0.03778, 0.9723, 0.03778, 0.9723, 0.03778, 0.9723, 0.03778, 0.9723, 0.04734, 0.9725, 0.04734, 0.9725, 0.04734, 0.9725, 0.04734, 0.9725, 0.04734, 0.9725, 0.04734, 0.9725, 0.04734, 0.9725, 0.04734, 0.9725, 0.04734, 0.9725, 0.04734, 0.9725, 0.04734, 0.9725, 0.04734, 0.9725, 0.04734, 0.9725, 0.04734, 0.9725, 0.04734, 0.9725, 0.04734, 0.9725, 0.04734, 0.9725, 0.04734, 0.9725, 0.04734, 0.9725, 0.04734, 0.9725, 0.04734, 0.9725, 0.04734, 0.9725, 0.04734, 0.9725, 0.04734, 0.9725, 0.04734, 0.9725, 0.04734, 0.9725, 0.04734, 0.9725, 0.04734, 0.9725, 0.04734, 0.9725, 0.04734, 0.9725, 0.04734, 0.9725, 0.04734, 0.9725, 0.04734, 0.9725, 0.04734, 0.9725, 0.04734, 0.9725, 0.04734, 0.9725, 0.04734, 0.9725, 0.04734, 0.9725, 0.03778, 0.9723, 0.03778, 0.9723, 0.03778, 0.9723, 0.03778, 0.9723, 0.03778, 0.9723, 0.03778, 0.9723, 0.03778, 0.9723, 0.03778, 0.9723, 0.03778, 0.9723, 0.03778, 0.9723, 0.03778, 0.9723, 0.03778, 0.9723, 0.03778, 0.9723, 0.03778, 0.9723, 0.03778, 0.9723, 0.03778, 0.9723, 0.03778, 0.9723, 0.03778, 0.9723, 0.03778, 0.9723, 0.03778, 0.9723, 0.03778, 0.9723, 0.03778, 0.9723, 0.03778, 0.9723, 0.03778, 0.9723, 0.03778, 0.9723, 0.03778, 0.9723, 0.03778, 0.9723, 0.03778, 0.9723, 0.03778, 0.9723, 0.03778, 0.9723, 0.03778, 0.9723, 0.03778, 0.9723, 0.03778, 0.9723, 0.03778, 0.9723, 0.03778, 0.9723, 0.03778, 0.9723, 0.03778, 0.9723, 0.03778, 0.9723, 0.03778, 0.9723, 0.03778, 0.9723, 0.03778, 0.9723, 0.03778, 0.9723, 0.03778, 0.9723, 0.03778, 0.9723, 0.03778, 0.9723, 0.03778, 0.9723, 0.03778, 0.9723, 0.03778, 0.9723, 0.8007, 0.09842, 0.8584, 0.09848, 0.8596, 0.1249, 0.7988, 0.1232, 0.8584, 0.09848, 0.9115, 0.09842, 0.9143, 0.1225, 0.8596, 0.1249, 0.3807, 0.2178, 0.4436, 0.2771, 0.4197, 0.3062, 0.3519, 0.2452, 0.5045, 0.3307, 0.482, 0.3623, 0.4197, 0.3062, 0.4436, 0.2771])
me_cube_017.use_remesh_preserve_volume = False
me_cube_017.use_remesh_preserve_attributes = False
me_cube_017.use_mirror_vertex_groups = False
me_cube_017.update()

# ---- objects
ob_cube_005 = bpy.data.objects.new('Cube.005', me_cube_017)

# ---- transforms, parenting, visibility, modifiers, constraints
ob_cube_005.location = (0.04895, -0.9645, 0.6682)
ob_cube_005.scale = (1.37, 1.37, 1.37)
ob_cube_005.lineart.crease_threshold = 0.0

# ---- collection membership
col_collection_1.objects.link(ob_cube_005)

# ---- scene / render settings (as saved in the file)
scene.frame_start = 1; scene.frame_end = 250; scene.frame_set(40)
scene.render.engine = 'BLENDER_EEVEE_NEXT'
scene.render.resolution_percentage = 50
scene.render.dither_intensity = 0.0
scene.cycles.use_denoising = False
scene.cycles.samples = 128
scene.cycles.sampling_pattern = 'TABULATED_SOBOL'
scene.cycles.light_sampling_threshold = 0.0
scene.cycles.use_adaptive_sampling = False
scene.cycles.use_light_tree = False
scene.cycles.blur_glossy = 0.0
scene.cycles.sample_clamp_indirect = 0.0
scene.view_settings.view_transform = 'Standard'
bpy.context.view_layer.update()

# ---- added for rendering (the .blend has no active camera and no usable light): camera, sun
cam_auto = bpy.data.cameras.new('AutoCamera')
cam_auto.lens = 50.0
cam_auto.sensor_width = 36.0
cam_auto.clip_end = 1000.0
ob_auto_camera = bpy.data.objects.new('AutoCamera', cam_auto)
scene.collection.objects.link(ob_auto_camera)
ob_auto_camera.location = (3.92636, -6.2044, 5.88497)
ob_auto_camera.rotation_euler = (1.09748, -7.21219e-08, 0.694738)
scene.camera = ob_auto_camera
light_auto_sun = bpy.data.lights.new('AutoSun', 'SUN')
light_auto_sun.energy = 3.0
light_auto_sun.angle = 0.0523599
ob_auto_sun = bpy.data.objects.new('AutoSun', light_auto_sun)
scene.collection.objects.link(ob_auto_sun)
ob_auto_sun.rotation_euler = (0.872665, 0.174533, 0.523599)
bpy.context.view_layer.update()
